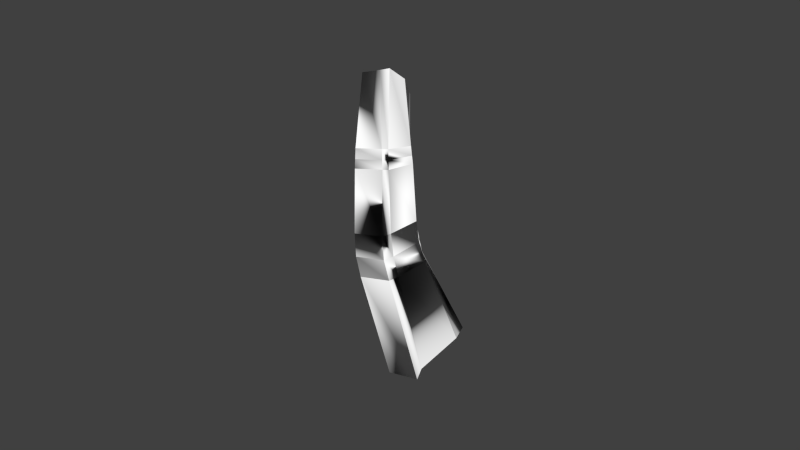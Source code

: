 # Source: LowPolyRightIndexFinger.blend  (saved by Blender 2.74.0; exported with 4.5.12 LTS)
import bpy
from mathutils import Matrix  # noqa: F401  (used for matrix-valued properties, if any)

bpy.ops.wm.read_factory_settings(use_empty=True)
scene = bpy.context.scene
scene.name = 'Scene'

# ---- collections
col_collection_1 = bpy.data.collections.new('Collection 1'); scene.collection.children.link(col_collection_1)

# ---- materials (node trees are filled in below, after node groups)
mat_lamb_lopolyhand = bpy.data.materials.new('Lamb_LoPolyHand')
mat_lamb_lopolyhand.alpha_threshold = 0.0
mat_lamb_lopolyhand.use_transparent_shadow = False
mat_lamb_lopolyhand.diffuse_color = (1.0, 1.0, 1.0, 1.0)
mat_lamb_lopolyhand.roughness = 0.5

# ---- material node trees

# ---- world
world_world = bpy.data.worlds.new('World'); scene.world = world_world
world_world.color = (0.05088, 0.05088, 0.05088)
world_world.use_sun_shadow = False
world_world.sun_shadow_jitter_overblur = 0.0
world_world.cycles.sampling_method = 'MANUAL'
world_world.cycles.sample_map_resolution = 256

# ---- meshes
me_untitled = bpy.data.meshes.new('Untitled')
me_untitled.from_pydata([(-4.553, 16.86, 0.1211), (-4.527, 17.41, 0.3947), (-5.648, 16.96, 0.2043), (-5.255, 16.56, -0.004891), (-5.86, 17.33, 0.6142), (-4.741, 17.79, 0.8109), (-4.95, 17.74, 0.9748), (-5.738, 17.46, 0.8496), (-2.139, 10.12, 0.5289), (-2.002, 10.04, 1.022), (-2.933, 12.46, 1.376), (-3.247, 12.58, 1.131), (-3.575, 9.212, 0.6727), (-3.355, 9.368, 0.1816), (-4.288, 12.22, 0.9635), (-4.52, 11.92, 1.119), (-2.116, 9.683, 2.529), (-2.247, 9.268, 2.564), (-3.221, 12.28, 2.662), (-3.042, 12.39, 2.466), (-3.519, 8.825, 2.313), (-4.476, 11.87, 2.474), (-3.716, 8.873, 2.093), (-4.627, 11.85, 2.191), (-3.39, 12.99, 1.108), (-3.142, 13.05, 1.41), (-3.321, 13.63, 1.323), (-3.516, 13.39, 1.063), (-4.727, 12.53, 1.123), (-4.408, 12.64, 0.9231), (-4.52, 13.06, 0.8828), (-4.881, 13.12, 1.043), (-3.251, 12.96, 2.432), (-3.434, 12.86, 2.639), (-3.614, 13.5, 2.49), (-3.441, 13.58, 2.311), (-4.687, 12.45, 2.427), (-4.862, 13.1, 2.28), (-4.835, 12.43, 2.132), (-5.0, 13.07, 2.019), (-3.851, 15.39, 0.8848), (-4.071, 15.24, 0.6827), (-4.01, 15.05, 0.7255), (-3.779, 15.17, 0.9308), (-4.928, 14.89, 0.5214), (-5.246, 14.87, 0.6295), (-5.201, 14.65, 0.67), (-4.885, 14.69, 0.5611), (-4.155, 15.48, 1.842), (-4.006, 15.49, 1.741), (-3.931, 15.24, 1.821), (-4.076, 15.24, 1.923), (-5.36, 15.11, 1.643), (-5.31, 14.85, 1.719), (-5.466, 15.02, 1.478), (-5.417, 14.77, 1.554), (-5.524, 15.32, 1.39), (-5.299, 15.14, 0.5818), (-5.419, 15.41, 1.555), (-4.248, 15.77, 1.748), (-4.094, 15.77, 1.645), (-3.935, 15.65, 0.8307), (-4.142, 15.46, 0.6331), (-4.979, 15.11, 0.4755)], [], [(0, 3, 2, 1), (4, 7, 6, 5), (1, 2, 4, 5), (8, 11, 10, 9), (12, 15, 14, 13), (13, 14, 11, 8), (16, 19, 18, 17), (17, 18, 21, 20), (20, 21, 23, 22), (9, 10, 19, 16), (22, 23, 15, 12), (24, 27, 26, 25), (28, 31, 30, 29), (29, 30, 27, 24), (32, 35, 34, 33), (33, 34, 37, 36), (36, 37, 39, 38), (25, 26, 35, 32), (38, 39, 31, 28), (40, 43, 42, 41), (44, 47, 46, 45), (48, 51, 50, 49), (52, 53, 51, 48), (49, 50, 43, 40), (45, 46, 55, 54), (37, 53, 55, 39), (34, 51, 53, 37), (35, 50, 51, 34), (26, 43, 50, 35), (27, 42, 43, 26), (30, 47, 42, 27), (31, 46, 47, 30), (39, 55, 46, 31), (21, 36, 38, 23), (18, 33, 36, 21), (19, 32, 33, 18), (10, 25, 32, 19), (11, 24, 25, 10), (14, 29, 24, 11), (15, 28, 29, 14), (23, 38, 28, 15), (52, 54, 55, 53), (44, 41, 42, 47), (56, 4, 2, 57), (58, 7, 4, 56), (59, 6, 7, 58), (60, 5, 6, 59), (61, 1, 5, 60), (62, 0, 1, 61), (63, 3, 0, 62), (57, 2, 3, 63), (59, 48, 49, 60), (60, 49, 40, 61), (61, 40, 41, 62), (63, 62, 41, 44), (63, 44, 45, 57), (57, 45, 54, 56), (58, 56, 54, 52), (58, 52, 48, 59)])
me_untitled.polygons.foreach_set('use_smooth', [True] * 59)
_k = set([(0, 1), (0, 3), (0, 62), (1, 2), (1, 5), (1, 61), (2, 3), (2, 4), (2, 57), (3, 63), (4, 5), (4, 7), (4, 56), (5, 6), (5, 60), (6, 7), (6, 59), (7, 58), (8, 9), (8, 11), (8, 13), (9, 10), (9, 16), (10, 11), (10, 19), (10, 25), (11, 14), (11, 24), (12, 13), (12, 15), (12, 22), (13, 14), (14, 15), (14, 29), (15, 23), (15, 28), (16, 17), (16, 19), (17, 18), (17, 20), (18, 19), (18, 21), (18, 33), (19, 32), (20, 21), (20, 22), (21, 23), (21, 36), (22, 23), (23, 38), (24, 25), (24, 27), (24, 29), (25, 26), (25, 32), (26, 27), (26, 35), (26, 43), (27, 30), (27, 42), (28, 29), (28, 31), (28, 38), (29, 30), (30, 31), (30, 47), (31, 39), (31, 46), (32, 33), (32, 35), (33, 34), (33, 36), (34, 35), (34, 37), (34, 51), (35, 50), (36, 37), (36, 38), (37, 39), (37, 53), (38, 39), (39, 55), (40, 41), (40, 43), (40, 49), (40, 61), (41, 42), (41, 44), (41, 62), (42, 43), (42, 47), (43, 50), (44, 45), (44, 47), (44, 63), (45, 46), (45, 54), (45, 57), (46, 47), (46, 55), (48, 49), (48, 51), (48, 52), (48, 59), (49, 50), (49, 60), (50, 51), (51, 53), (52, 53), (52, 54), (52, 58), (53, 55), (54, 55), (54, 56), (56, 57), (56, 58), (57, 63), (58, 59), (59, 60), (60, 61), (61, 62), (62, 63)])
me_untitled.attributes.new('sharp_edge', 'BOOLEAN', 'EDGE').data.foreach_set('value', [ (min(e.vertices), max(e.vertices)) in _k for e in me_untitled.edges])
_uv = me_untitled.uv_layers.new(name='map1')
_uv.uv.foreach_set('vector', [0.5707, 0.4963, 0.5706, 0.4963, 0.5706, 0.4963, 0.5707, 0.4962, 0.5707, 0.4962, 0.5707, 0.4962, 0.5707, 0.4962, 0.5708, 0.4961, 0.5707, 0.4962, 0.5706, 0.4963, 0.5707, 0.4962, 0.5708, 0.4961, 0.749, 0.799, 0.749, 0.401, 0.501, 0.401, 0.501, 0.799, 0.001001, 0.199, 0.499, 0.199, 0.499, 0.001001, 0.001001, 0.001001, 0.249, 0.599, 0.249, 0.201, 0.001001, 0.201, 0.001001, 0.599, 0.251, 0.399, 0.749, 0.399, 0.749, 0.201, 0.251, 0.201, 0.499, 0.799, 0.499, 0.401, 0.251, 0.401, 0.251, 0.799, 0.501, 0.199, 0.999, 0.199, 0.999, 0.001001, 0.501, 0.001001, 0.999, 0.599, 0.999, 0.201, 0.751, 0.201, 0.751, 0.599, 0.251, 0.999, 0.749, 0.999, 0.749, 0.801, 0.251, 0.801, 0.5748, 0.4941, 0.573, 0.4949, 0.5721, 0.4944, 0.5735, 0.4919, 0.5724, 0.5019, 0.5716, 0.4989, 0.5727, 0.4987, 0.5743, 0.5004, 0.5743, 0.5004, 0.5727, 0.4987, 0.573, 0.4949, 0.5748, 0.4941, 0.5677, 0.4907, 0.5691, 0.4937, 0.5685, 0.4939, 0.5657, 0.4916, 0.5657, 0.4916, 0.5685, 0.4939, 0.5675, 0.4982, 0.5644, 0.4994, 0.5644, 0.4994, 0.5675, 0.4982, 0.5681, 0.4987, 0.5657, 0.5011, 0.5735, 0.4919, 0.5721, 0.4944, 0.5691, 0.4937, 0.5677, 0.4907, 0.5657, 0.5011, 0.5681, 0.4987, 0.5716, 0.4989, 0.5724, 0.5019, 0.5707, 0.4962, 0.5707, 0.4961, 0.5707, 0.4962, 0.5707, 0.4962, 0.5707, 0.4964, 0.5707, 0.4965, 0.5706, 0.4965, 0.5706, 0.4965, 0.5705, 0.4962, 0.5704, 0.4961, 0.5705, 0.4961, 0.5705, 0.4962, 0.5705, 0.4964, 0.5704, 0.4964, 0.5704, 0.4961, 0.5705, 0.4962, 0.5705, 0.4962, 0.5705, 0.4961, 0.5707, 0.4961, 0.5707, 0.4962, 0.5706, 0.4965, 0.5706, 0.4965, 0.5704, 0.4965, 0.5705, 0.4964, 0.5675, 0.4982, 0.5704, 0.4964, 0.5704, 0.4965, 0.5681, 0.4987, 0.5685, 0.4939, 0.5704, 0.4961, 0.5704, 0.4964, 0.5675, 0.4982, 0.5691, 0.4937, 0.5705, 0.4961, 0.5704, 0.4961, 0.5685, 0.4939, 0.5721, 0.4944, 0.5707, 0.4961, 0.5705, 0.4961, 0.5691, 0.4937, 0.573, 0.4949, 0.5707, 0.4962, 0.5707, 0.4961, 0.5721, 0.4944, 0.5727, 0.4987, 0.5707, 0.4965, 0.5707, 0.4962, 0.573, 0.4949, 0.5716, 0.4989, 0.5706, 0.4965, 0.5707, 0.4965, 0.5727, 0.4987, 0.5681, 0.4987, 0.5704, 0.4965, 0.5706, 0.4965, 0.5716, 0.4989, 0.558, 0.501, 0.5644, 0.4994, 0.5657, 0.5011, 0.5598, 0.5059, 0.5613, 0.4872, 0.5657, 0.4916, 0.5644, 0.4994, 0.558, 0.501, 0.5655, 0.4853, 0.5677, 0.4907, 0.5657, 0.4916, 0.5613, 0.4872, 0.5774, 0.4868, 0.5735, 0.4919, 0.5677, 0.4907, 0.5655, 0.4853, 0.5782, 0.4924, 0.5748, 0.4941, 0.5735, 0.4919, 0.5774, 0.4868, 0.5777, 0.5041, 0.5743, 0.5004, 0.5748, 0.4941, 0.5782, 0.4924, 0.5742, 0.508, 0.5724, 0.5019, 0.5743, 0.5004, 0.5777, 0.5041, 0.5598, 0.5059, 0.5657, 0.5011, 0.5724, 0.5019, 0.5742, 0.508, 0.5705, 0.4964, 0.5705, 0.4964, 0.5704, 0.4965, 0.5704, 0.4964, 0.5707, 0.4964, 0.5707, 0.4962, 0.5707, 0.4962, 0.5707, 0.4965, 0.5705, 0.4964, 0.5707, 0.4962, 0.5706, 0.4963, 0.5706, 0.4964, 0.5705, 0.4964, 0.5707, 0.4962, 0.5707, 0.4962, 0.5705, 0.4964, 0.5706, 0.4962, 0.5707, 0.4962, 0.5707, 0.4962, 0.5705, 0.4964, 0.5706, 0.4962, 0.5708, 0.4961, 0.5707, 0.4962, 0.5706, 0.4962, 0.5707, 0.4962, 0.5707, 0.4962, 0.5708, 0.4961, 0.5706, 0.4962, 0.5707, 0.4962, 0.5707, 0.4963, 0.5707, 0.4962, 0.5707, 0.4962, 0.5707, 0.4964, 0.5706, 0.4963, 0.5707, 0.4963, 0.5707, 0.4962, 0.5706, 0.4964, 0.5706, 0.4963, 0.5706, 0.4963, 0.5707, 0.4964, 0.5706, 0.4962, 0.5705, 0.4962, 0.5705, 0.4962, 0.5706, 0.4962, 0.5706, 0.4962, 0.5705, 0.4962, 0.5707, 0.4962, 0.5707, 0.4962, 0.5707, 0.4962, 0.5707, 0.4962, 0.5707, 0.4962, 0.5707, 0.4962, 0.5707, 0.4964, 0.5707, 0.4962, 0.5707, 0.4962, 0.5707, 0.4964, 0.5707, 0.4964, 0.5707, 0.4964, 0.5706, 0.4965, 0.5706, 0.4964, 0.5706, 0.4964, 0.5706, 0.4965, 0.5705, 0.4964, 0.5705, 0.4964, 0.5705, 0.4964, 0.5705, 0.4964, 0.5705, 0.4964, 0.5705, 0.4964, 0.5705, 0.4964, 0.5705, 0.4964, 0.5705, 0.4962, 0.5706, 0.4962])
me_untitled.materials.append(mat_lamb_lopolyhand)
me_untitled.use_remesh_preserve_volume = False
me_untitled.use_remesh_preserve_attributes = False
me_untitled.use_mirror_vertex_groups = False
me_untitled.update()
me_untitled.normals_split_custom_set([tuple(v) for v in zip(*[iter([-0.02263, -0.3265, -0.9449, -0.6685, 0.6692, -0.3246, 0.2533, 0.5436, -0.8002, -0.4468, 0.21, -0.8696, -0.3292, 0.8762, -0.3521, 0.7876, 0.1415, 0.5997, 0.6269, 0.7614, 0.165, -0.1725, 0.981, -0.08902, -0.4329, 0.8367, -0.3356, -0.2688, 0.8488, -0.4552, -0.2398, 0.6769, -0.6959, -0.3651, 0.7385, -0.5669, -0.2194, -0.8271, 0.5175, -0.3841, -0.09328, 0.9186, -0.8197, 0.2328, -0.5233, 0.8249, 0.4129, -0.3861, 0.9877, 0.1558, 0.01171, -0.6357, -0.04672, -0.7705, -0.2061, -0.7706, 0.603, -0.8227, -0.5669, 0.04299, -0.5167, 0.6643, -0.5401, 0.6301, -0.7702, -0.09902, 0.5102, -0.6875, 0.5167, 0.1765, 0.3385, 0.9243, 0.5178, -0.02536, 0.8551, -0.3665, -0.6206, -0.6932, 0.1025, 0.6737, 0.7319, -0.4678, 0.3314, 0.8193, -0.745, -0.4896, 0.4531, 0.4678, 0.1696, 0.8674, -0.1593, 0.3172, 0.9349, -0.2272, 0.8238, -0.5193, 0.003614, 0.09871, -0.9951, -0.5004, -0.3044, 0.8105, -0.3104, -0.9488, 0.05884, -0.8097, -0.2745, 0.5187, 0.9348, 0.3318, 0.127, -0.09542, -0.8942, -0.4374, -0.6069, -0.4818, -0.6321, 0.9139, 0.2586, 0.3128, -0.9389, -0.3156, -0.1375, -0.4626, 0.1348, -0.8763, -0.8592, -0.4965, -0.1231, 0.5183, 0.8518, 0.07601, 0.7922, 0.5291, 0.3042, -0.3765, 0.4712, 0.7977, -0.3123, -0.1919, -0.9304, 0.8835, 0.1306, 0.4498, -0.5241, -0.1838, -0.8316, 0.3539, -0.02487, -0.935, -0.6127, -0.116, -0.7818, 0.9365, 0.09723, 0.337, -0.1659, -0.6616, 0.7312, 0.1243, -0.2518, -0.9598, 0.2964, -0.4537, 0.8404, -0.4264, 0.6934, -0.5808, 0.605, -0.2747, 0.7474, 0.4272, -0.4213, 0.8, -0.7025, 0.1162, -0.7021, 0.3622, 0.5203, 0.7734, -0.4216, -0.07371, 0.9038, 0.5991, 0.03281, -0.8, -0.2913, -0.9291, -0.228, 0.08417, -0.1453, 0.9858, -0.6821, 0.1532, 0.7151, -0.187, 0.5003, -0.8454, -0.8043, -0.3237, 0.4983, -0.7898, -0.01348, 0.6132, 0.6433, -0.7614, 0.08074, 0.6374, -0.7688, -0.0524, 0.8539, -0.1388, -0.5017, 0.6183, 0.4823, 0.6205, -0.9662, -0.08673, -0.2429, -0.9078, -0.2655, -0.3246, -0.4248, -0.878, -0.2207, -0.9337, -0.3496, -0.07708, 0.8327, 0.0454, -0.5519, 0.6489, 0.0377, -0.7599, 0.664, -0.03446, -0.747, 0.3974, 0.279, -0.8742, -0.9502, 0.03673, -0.3096, -0.6756, 0.5768, -0.4592, 0.2057, -0.1369, -0.969, 0.07375, 0.2335, 0.9696, 0.5776, 0.4372, 0.6894, 0.5939, -0.005491, 0.8045, 0.3135, -0.5834, 0.7493, -0.05391, 0.08139, -0.9952, -0.3957, -0.02628, 0.918, -0.7946, 0.2435, 0.5562, 0.1736, 0.3688, 0.9131, -0.1772, 0.1513, 0.9725, -0.9355, 0.3111, 0.1674, 0.2466, 0.4354, 0.8658, 0.9324, 0.34, 0.1229, 0.8036, 0.5655, 0.1857, 0.8833, 0.446, 0.1445, -0.926, 0.2734, -0.2604, -0.9769, -0.1823, -0.1118, 0.5476, -0.764, 0.3413, 0.3802, 0.9186, 0.1076, -0.3207, -0.05251, 0.9457, -0.8933, -0.1305, 0.4302, -0.7445, -0.02237, 0.6672, 0.3612, -0.6169, -0.6993, -0.3329, 0.5981, 0.729, -0.08031, 0.8085, 0.583, 0.9225, -0.3861, 0.005664, -0.2186, 0.4728, 0.8536, 0.9962, 0.01702, -0.08538, 0.1835, 0.323, 0.9284, -0.785, -0.5111, -0.3502, 0.2062, 0.09196, 0.9742, 0.9363, 0.3217, 0.1406, 0.2723, 0.8922, -0.3603, 0.5171, 0.7961, -0.3144, -0.8873, 0.4028, 0.2246, 0.6554, 0.0391, -0.7543, 0.7223, 0.04762, -0.69, -0.05436, 0.8767, -0.478, 0.4189, -0.2016, -0.8854, 0.7024, -0.6661, -0.2511, 0.2181, -0.05219, -0.9745, -0.6538, -0.3486, 0.6716, -0.5711, 0.4597, -0.6801, -0.2089, -0.7076, -0.675, -0.7941, -0.6071, -0.03029, -0.243, -0.1074, -0.9641, -0.9733, -0.07085, -0.2182, -0.9631, -0.1629, -0.2143, -0.9293, -0.1427, 0.3406, -0.6788, -0.4213, 0.6014, -0.6872, -0.6287, 0.3639, -0.9618, 0.09971, 0.2549, -0.7288, -0.4168, 0.5432, 0.01174, -0.3091, 0.951, 0.1353, -0.5752, 0.8067, 0.07829, -0.2111, 0.9743, -0.4232, -0.3017, 0.8544, -0.538, -0.03116, 0.8424, -0.9664, -0.1394, -0.2161, 0.9613, 0.1731, 0.2143, 0.7365, 0.4681, 0.4883, 0.1266, -0.06655, 0.9897, -0.3811, -0.5339, 0.7548, 0.4143, 0.2959, -0.8607, 0.5979, 0.7976, -0.08036, -0.9064, 0.2324, -0.3528, -0.7326, 0.5252, 0.433, 0.7765, -0.6175, -0.1256, 0.02542, 0.9878, -0.1537, -0.08448, 0.6343, 0.7684, 0.7661, 0.612, 0.1965, -0.8023, 0.03801, 0.5958, -0.6195, -0.5512, -0.559, -0.6403, -0.533, 0.553, -0.533, 0.02444, -0.8457, -0.422, -0.07745, -0.9033, 0.313, 0.788, 0.5301, -0.7236, 0.6047, 0.3328, -0.7843, 0.6121, 0.101, -0.858, -0.4099, -0.3095, -0.9034, -0.3763, -0.2056, -0.9478, -0.3044, 0.0947, -0.9499, 0.1277, 0.2852, 0.7999, 0.3662, 0.4755, -0.7961, -0.08597, 0.5991, -0.6601, -0.6455, 0.384, 0.1214, -0.9011, -0.4163, 0.4754, 0.119, -0.8717, 0.3171, -0.1261, -0.94, 0.735, 0.5425, -0.4068, -0.9475, -0.1803, -0.2642, -0.9672, -0.1816, -0.1775, -0.8378, -0.5215, -0.1614, 0.6709, 0.7414, -0.01726, -0.8183, 0.4512, -0.3561, -0.2324, 0.05799, -0.9709, -0.8996, 0.08962, 0.4274, -0.8476, 0.073, 0.5256, 0.08526, 0.02981, 0.9959, -0.6369, 0.7691, 0.05345, -0.2803, -0.9591, -0.04025, 0.4144, 0.7682, 0.488, 0.5611, -0.005791, 0.8278, 0.6859, 0.3451, 0.6407, -0.3695, -0.1599, 0.9154, 0.2295, 0.2137, 0.9495, 0.8526, 0.5057, -0.1314, 0.88, 0.01217, 0.4748, 0.8846, 0.4589, -0.08357, 0.7231, 0.3835, 0.5745, 0.9461, -0.08518, -0.3124, 0.2482, 0.6476, -0.7204, 0.6127, -0.3113, -0.7264, 0.7521, -0.2424, -0.6128, 0.9961, -0.08766, -0.009396, 0.8059, 0.3118, -0.5032, 0.8804, -0.1346, -0.4547, 0.4598, 0.0002869, -0.888, 0.9499, 0.158, 0.2695, -0.2887, -0.4751, -0.8312, -0.03, -0.9446, -0.3269, 0.04104, 0.748, -0.6625, 0.1848, 0.6722, 0.717, 0.4554, 0.4945, 0.7403, 0.09162, -0.7718, -0.6293, 0.8381, 0.3565, 0.4129, 0.6942, 0.7191, -0.03128, -0.6848, -0.5232, 0.5073, 0.9134, 0.3835, -0.1367, 0.7759, 0.5546, 0.3007, 0.8489, -0.07419, -0.5234, 0.655, -0.2206, -0.7227, 0.4475, -0.2164, -0.8677, 0.5306, -0.2292, -0.8161, 0.08098, -0.9845, -0.1553, -0.003737, 0.06073, -0.9981, 0.4614, -0.3788, -0.8023, 0.9376, -0.1102, -0.3297, -0.9905, 0.1329, -0.03423, -0.03018, 0.648, -0.7611, 0.3373, 0.002865, 0.9414, 0.2333, -0.3644, 0.9015, 0.6162, 0.3395, 0.7107, 0.9839, 0.1778, -0.01846, 0.6352, -0.1332, -0.7607, -0.9274, -0.2624, -0.2666, -0.715, -0.6958, -0.06796, -0.8202, -0.06224, 0.5686, 0.1332, 0.8267, -0.5466, -0.7246, 0.267, 0.6354, 0.4665, -0.3681, 0.8043, 0.02868, 0.0686, 0.9972, -0.3106, 0.176, 0.9341, 0.05121, 0.5287, 0.8473])] * 3)])
arm_armature = bpy.data.armatures.new('Armature')  # bones are not reproduced

# ---- objects
ob_armature = bpy.data.objects.new('Armature', arm_armature)
ob_lowpolyrighthandmesh = bpy.data.objects.new('LowPolyRightHandMesh', me_untitled)

# ---- transforms, parenting, visibility, modifiers, constraints
ob_armature.location = (0.0, 0.0, 0.0)
ob_armature.rotation_euler = (1.571, -0.0, 0.0)
ob_armature.scale = (0.01, 0.01, 0.01)
ob_armature.lineart.crease_threshold = 0.0
ob_lowpolyrighthandmesh.parent = ob_armature
ob_lowpolyrighthandmesh.location = (0.0, 0.0, 0.0)
ob_lowpolyrighthandmesh.color = (0.8, 0.8, 0.8, 1.0)
ob_lowpolyrighthandmesh.lineart.crease_threshold = 0.0
_vg = ob_lowpolyrighthandmesh.vertex_groups.new(name='R_Palm')
_vg = ob_lowpolyrighthandmesh.vertex_groups.new(name='R_thumb_meta')
_vg = ob_lowpolyrighthandmesh.vertex_groups.new(name='R_thumb_a')
_vg = ob_lowpolyrighthandmesh.vertex_groups.new(name='R_thumb_b')
_vg = ob_lowpolyrighthandmesh.vertex_groups.new(name='R_index_meta')
_vg = ob_lowpolyrighthandmesh.vertex_groups.new(name='R_index_a')
_vg = ob_lowpolyrighthandmesh.vertex_groups.new(name='R_index_b')
_vg = ob_lowpolyrighthandmesh.vertex_groups.new(name='R_index_c')
_vg = ob_lowpolyrighthandmesh.vertex_groups.new(name='R_index_end')
_vg = ob_lowpolyrighthandmesh.vertex_groups.new(name='R_middle_meta')
_vg = ob_lowpolyrighthandmesh.vertex_groups.new(name='R_middle_a')
_vg = ob_lowpolyrighthandmesh.vertex_groups.new(name='R_middle_b')
_vg = ob_lowpolyrighthandmesh.vertex_groups.new(name='R_middle_c')
_vg = ob_lowpolyrighthandmesh.vertex_groups.new(name='R_middle_end')
_vg = ob_lowpolyrighthandmesh.vertex_groups.new(name='R_ring_meta')
_vg = ob_lowpolyrighthandmesh.vertex_groups.new(name='R_ring_a')
_vg = ob_lowpolyrighthandmesh.vertex_groups.new(name='R_ring_b')
_vg = ob_lowpolyrighthandmesh.vertex_groups.new(name='R_ring_c')
_vg = ob_lowpolyrighthandmesh.vertex_groups.new(name='R_ring_end')
_vg = ob_lowpolyrighthandmesh.vertex_groups.new(name='R_pinky_meta')
_vg = ob_lowpolyrighthandmesh.vertex_groups.new(name='R_pinky_a')
_vg = ob_lowpolyrighthandmesh.vertex_groups.new(name='R_pinky_b')
_vg = ob_lowpolyrighthandmesh.vertex_groups.new(name='R_pinky_c')
_vg = ob_lowpolyrighthandmesh.vertex_groups.new(name='R_pinky_end')

# ---- collection membership
col_collection_1.objects.link(ob_armature)
col_collection_1.objects.link(ob_lowpolyrighthandmesh)

# ---- scene / render settings (as saved in the file)
scene.frame_start = 1; scene.frame_end = 250; scene.frame_set(1)
scene.render.engine = 'BLENDER_EEVEE_NEXT'
scene.render.resolution_percentage = 50
scene.render.dither_intensity = 0.0
scene.cycles.use_denoising = False
scene.cycles.samples = 10
scene.cycles.sampling_pattern = 'TABULATED_SOBOL'
scene.cycles.light_sampling_threshold = 0.0
scene.cycles.use_adaptive_sampling = False
scene.cycles.use_light_tree = False
scene.cycles.blur_glossy = 0.0
scene.cycles.pixel_filter_type = 'GAUSSIAN'
scene.cycles.sample_clamp_indirect = 0.0
scene.view_settings.view_transform = 'Standard'
bpy.context.view_layer.update()

# ---- added for rendering (the .blend has no active camera and no usable light): camera, sun
cam_auto = bpy.data.cameras.new('AutoCamera')
cam_auto.lens = 50.0
cam_auto.sensor_width = 36.0
cam_auto.clip_end = 1000.0
ob_auto_camera = bpy.data.objects.new('AutoCamera', cam_auto)
scene.collection.objects.link(ob_auto_camera)
ob_auto_camera.location = (0.145733, -0.235339, 0.28109)
ob_auto_camera.rotation_euler = (1.09748, -7.21219e-08, 0.694738)
scene.camera = ob_auto_camera
light_auto_sun = bpy.data.lights.new('AutoSun', 'SUN')
light_auto_sun.energy = 3.0
light_auto_sun.angle = 0.0523599
ob_auto_sun = bpy.data.objects.new('AutoSun', light_auto_sun)
scene.collection.objects.link(ob_auto_sun)
ob_auto_sun.rotation_euler = (0.872665, 0.174533, 0.523599)
bpy.context.view_layer.update()
